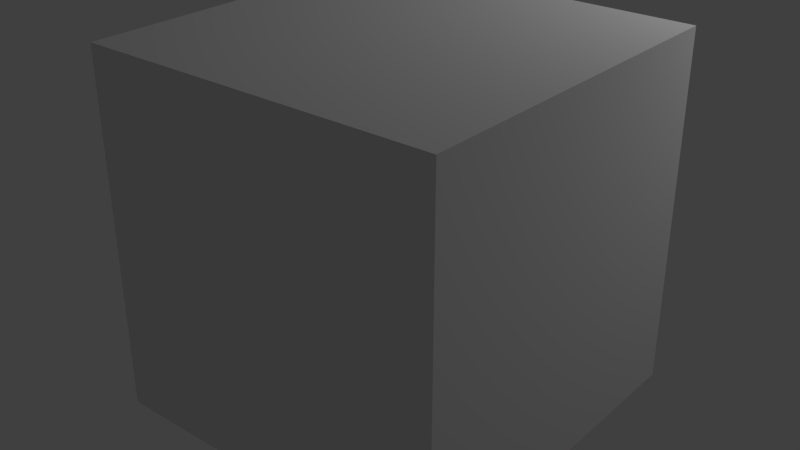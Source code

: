# Source: testbuilding.blend  (saved by Blender 2.76.0; exported with 4.5.12 LTS)
import bpy
from mathutils import Matrix  # noqa: F401  (used for matrix-valued properties, if any)

bpy.ops.wm.read_factory_settings(use_empty=True)
scene = bpy.context.scene
scene.name = 'Scene'

# ---- collections
col_collection_1 = bpy.data.collections.new('Collection 1'); scene.collection.children.link(col_collection_1)

# ---- materials (node trees are filled in below, after node groups)
mat_material_001 = bpy.data.materials.new('Material.001')
mat_material_001.alpha_threshold = 0.0
mat_material_001.use_transparent_shadow = False
mat_material_001.roughness = 0.5

# ---- material node trees

# ---- world
world_world = bpy.data.worlds.new('World'); scene.world = world_world
world_world.color = (0.05088, 0.05088, 0.05088)
world_world.use_sun_shadow = False
world_world.sun_shadow_jitter_overblur = 0.0
world_world.cycles.sampling_method = 'MANUAL'
world_world.cycles.sample_map_resolution = 256

# ---- lights
light_point = bpy.data.lights.new('Point', 'POINT')
light_point.transmission_factor = 0.0
light_point.energy = 100.0
light_point.shadow_buffer_clip_start = 0.5
light_point.shadow_soft_size = 0.1
light_point.shadow_maximum_resolution = 0.006
light_point.use_absolute_resolution = True
light_point.cycles.use_multiple_importance_sampling = False

# ---- meshes
me_cube_001 = bpy.data.meshes.new('Cube.001')
me_cube_001.from_pydata([(-1.0, -1.0, -1.0), (-1.0, -1.0, 1.0), (-1.0, 1.0, -1.0), (-1.0, 1.0, 1.0), (1.0, -1.0, -1.0), (1.0, -1.0, 1.0), (1.0, 1.0, -1.0), (1.0, 1.0, 1.0)], [], [(1, 3, 2, 0), (3, 7, 6, 2), (7, 5, 4, 6), (5, 1, 0, 4), (0, 2, 6, 4), (5, 7, 3, 1)])
me_cube_001.materials.append(mat_material_001)
me_cube_001.use_remesh_preserve_volume = False
me_cube_001.use_remesh_preserve_attributes = False
me_cube_001.use_mirror_vertex_groups = False
me_cube_001.update()

# ---- objects
ob_point = bpy.data.objects.new('Point', light_point)
ob_cube = bpy.data.objects.new('Cube', me_cube_001)

# ---- transforms, parenting, visibility, modifiers, constraints
ob_point.location = (1.835, 2.76, 3.56)
ob_point.lineart.crease_threshold = 0.0
ob_cube.location = (0.0, 0.0, 1.0)
ob_cube.lineart.crease_threshold = 0.0

# ---- collection membership
col_collection_1.objects.link(ob_point)
col_collection_1.objects.link(ob_cube)

# ---- scene / render settings (as saved in the file)
scene.frame_start = 1; scene.frame_end = 250; scene.frame_set(1)
scene.render.engine = 'BLENDER_EEVEE_NEXT'
scene.render.resolution_percentage = 50
scene.render.dither_intensity = 0.0
scene.cycles.use_denoising = False
scene.cycles.samples = 10
scene.cycles.sampling_pattern = 'TABULATED_SOBOL'
scene.cycles.light_sampling_threshold = 0.0
scene.cycles.use_adaptive_sampling = False
scene.cycles.use_light_tree = False
scene.cycles.blur_glossy = 0.0
scene.cycles.pixel_filter_type = 'GAUSSIAN'
scene.cycles.sample_clamp_indirect = 0.0
scene.view_settings.view_transform = 'Standard'
bpy.context.view_layer.update()

# ---- added for rendering (the .blend has no active camera): camera
cam_auto = bpy.data.cameras.new('AutoCamera')
cam_auto.lens = 50.0
cam_auto.sensor_width = 36.0
cam_auto.clip_end = 1000.0
ob_auto_camera = bpy.data.objects.new('AutoCamera', cam_auto)
scene.collection.objects.link(ob_auto_camera)
ob_auto_camera.location = (3.20507, -3.84609, 3.56406)
ob_auto_camera.rotation_euler = (1.09748, -7.21219e-08, 0.694738)
scene.camera = ob_auto_camera
bpy.context.view_layer.update()
